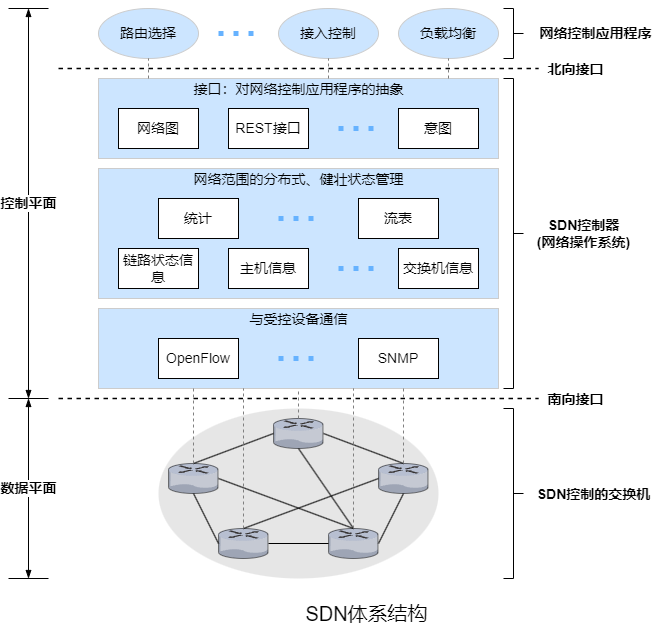

The diagram above was exported from draw.io. Its source (the exported page's mxGraphModel, read from the mxfile embedded in the PNG):
<mxGraphModel dx="1952" dy="1206" grid="0" gridSize="10" guides="1" tooltips="1" connect="1" arrows="1" fold="1" page="0" pageScale="1" pageWidth="827" pageHeight="1169" background="#ffffff" math="0" shadow="0">
  <root>
    <mxCell id="0" />
    <mxCell id="1" parent="0" />
    <mxCell id="hFeZsEcDrYBM9NAnjrg2-38" value="" style="ellipse;whiteSpace=wrap;html=1;fontSize=14;strokeColor=none;fillColor=#E6E6E6;" parent="1" vertex="1">
      <mxGeometry x="60" y="400" width="280" height="170" as="geometry" />
    </mxCell>
    <mxCell id="hFeZsEcDrYBM9NAnjrg2-11" value="" style="rounded=0;whiteSpace=wrap;html=1;fontSize=14;strokeColor=#CCCCCC;fillColor=#CCE5FF;" parent="1" vertex="1">
      <mxGeometry y="70" width="400" height="80" as="geometry" />
    </mxCell>
    <mxCell id="hFeZsEcDrYBM9NAnjrg2-1" value="&lt;font style=&quot;font-size: 14px;&quot;&gt;路由选择&lt;/font&gt;" style="ellipse;whiteSpace=wrap;html=1;strokeColor=#CCCCCC;fillColor=#CCE5FF;" parent="1" vertex="1">
      <mxGeometry width="100" height="50" as="geometry" />
    </mxCell>
    <mxCell id="hFeZsEcDrYBM9NAnjrg2-3" value="" style="endArrow=none;dashed=1;html=1;rounded=0;fontSize=14;strokeWidth=1.5;" parent="1" edge="1">
      <mxGeometry width="50" height="50" relative="1" as="geometry">
        <mxPoint x="-40" y="60" as="sourcePoint" />
        <mxPoint x="440" y="60" as="targetPoint" />
      </mxGeometry>
    </mxCell>
    <mxCell id="hFeZsEcDrYBM9NAnjrg2-4" value="" style="endArrow=none;dashed=1;html=1;strokeWidth=5;rounded=0;fontSize=14;strokeColor=#66B2FF;dashPattern=1 2;" parent="1" edge="1">
      <mxGeometry width="50" height="50" relative="1" as="geometry">
        <mxPoint x="120" y="25" as="sourcePoint" />
        <mxPoint x="160" y="25" as="targetPoint" />
      </mxGeometry>
    </mxCell>
    <mxCell id="hFeZsEcDrYBM9NAnjrg2-5" value="&lt;span style=&quot;font-size: 14px;&quot;&gt;接入控制&lt;/span&gt;" style="ellipse;whiteSpace=wrap;html=1;strokeColor=#CCCCCC;fillColor=#CCE5FF;" parent="1" vertex="1">
      <mxGeometry x="180" width="100" height="50" as="geometry" />
    </mxCell>
    <mxCell id="hFeZsEcDrYBM9NAnjrg2-6" value="&lt;font style=&quot;font-size: 14px;&quot;&gt;负载均衡&lt;/font&gt;" style="ellipse;whiteSpace=wrap;html=1;strokeColor=#CCCCCC;fillColor=#CCE5FF;" parent="1" vertex="1">
      <mxGeometry x="300" width="100" height="50" as="geometry" />
    </mxCell>
    <mxCell id="hFeZsEcDrYBM9NAnjrg2-8" value="网络图" style="rounded=0;whiteSpace=wrap;html=1;fontSize=14;strokeColor=#000000;fillColor=#FFFFFF;" parent="1" vertex="1">
      <mxGeometry x="20" y="100" width="80" height="40" as="geometry" />
    </mxCell>
    <mxCell id="hFeZsEcDrYBM9NAnjrg2-9" value="REST接口" style="rounded=0;whiteSpace=wrap;html=1;fontSize=14;strokeColor=#000000;fillColor=#FFFFFF;" parent="1" vertex="1">
      <mxGeometry x="130" y="100" width="80" height="40" as="geometry" />
    </mxCell>
    <mxCell id="hFeZsEcDrYBM9NAnjrg2-10" value="接口：对网络控制应用程序的抽象" style="text;html=1;align=center;verticalAlign=middle;resizable=0;points=[];autosize=1;strokeColor=none;fillColor=none;fontSize=14;" parent="1" vertex="1">
      <mxGeometry x="86" y="66" width="228" height="29" as="geometry" />
    </mxCell>
    <mxCell id="hFeZsEcDrYBM9NAnjrg2-12" value="北向接口" style="text;html=1;align=center;verticalAlign=middle;resizable=0;points=[];autosize=1;strokeColor=none;fillColor=none;fontSize=14;fontStyle=1" parent="1" vertex="1">
      <mxGeometry x="440" y="46" width="74" height="29" as="geometry" />
    </mxCell>
    <mxCell id="hFeZsEcDrYBM9NAnjrg2-13" value="意图" style="rounded=0;whiteSpace=wrap;html=1;fontSize=14;strokeColor=#000000;fillColor=#FFFFFF;" parent="1" vertex="1">
      <mxGeometry x="300" y="100" width="80" height="40" as="geometry" />
    </mxCell>
    <mxCell id="hFeZsEcDrYBM9NAnjrg2-14" value="" style="endArrow=none;dashed=1;html=1;strokeWidth=5;rounded=0;fontSize=14;strokeColor=#66B2FF;dashPattern=1 2;" parent="1" edge="1">
      <mxGeometry width="50" height="50" relative="1" as="geometry">
        <mxPoint x="240" y="120" as="sourcePoint" />
        <mxPoint x="280" y="120" as="targetPoint" />
      </mxGeometry>
    </mxCell>
    <mxCell id="hFeZsEcDrYBM9NAnjrg2-15" value="" style="endArrow=none;html=1;rounded=0;fontSize=14;strokeColor=#808080;strokeWidth=1;dashed=1;" parent="1" edge="1">
      <mxGeometry width="50" height="50" relative="1" as="geometry">
        <mxPoint x="50" y="70" as="sourcePoint" />
        <mxPoint x="50" y="50" as="targetPoint" />
      </mxGeometry>
    </mxCell>
    <mxCell id="hFeZsEcDrYBM9NAnjrg2-16" value="" style="endArrow=none;html=1;rounded=0;fontSize=14;strokeColor=#808080;strokeWidth=1;dashed=1;" parent="1" edge="1">
      <mxGeometry width="50" height="50" relative="1" as="geometry">
        <mxPoint x="230" y="70" as="sourcePoint" />
        <mxPoint x="230" y="50" as="targetPoint" />
      </mxGeometry>
    </mxCell>
    <mxCell id="hFeZsEcDrYBM9NAnjrg2-17" value="" style="endArrow=none;html=1;rounded=0;fontSize=14;strokeColor=#808080;strokeWidth=1;dashed=1;" parent="1" edge="1">
      <mxGeometry width="50" height="50" relative="1" as="geometry">
        <mxPoint x="350" y="70" as="sourcePoint" />
        <mxPoint x="350" y="50" as="targetPoint" />
      </mxGeometry>
    </mxCell>
    <mxCell id="hFeZsEcDrYBM9NAnjrg2-20" value="" style="rounded=0;whiteSpace=wrap;html=1;fontSize=14;strokeColor=#CCCCCC;fillColor=#CCE5FF;" parent="1" vertex="1">
      <mxGeometry y="160" width="400" height="130" as="geometry" />
    </mxCell>
    <mxCell id="hFeZsEcDrYBM9NAnjrg2-21" value="网络范围的分布式、健壮状态管理" style="text;html=1;align=center;verticalAlign=middle;resizable=0;points=[];autosize=1;strokeColor=none;fillColor=none;fontSize=14;" parent="1" vertex="1">
      <mxGeometry x="86" y="156" width="228" height="29" as="geometry" />
    </mxCell>
    <mxCell id="hFeZsEcDrYBM9NAnjrg2-22" value="" style="endArrow=none;dashed=1;html=1;strokeWidth=5;rounded=0;fontSize=14;strokeColor=#66B2FF;dashPattern=1 2;" parent="1" edge="1">
      <mxGeometry width="50" height="50" relative="1" as="geometry">
        <mxPoint x="180" y="210" as="sourcePoint" />
        <mxPoint x="220" y="210" as="targetPoint" />
      </mxGeometry>
    </mxCell>
    <mxCell id="hFeZsEcDrYBM9NAnjrg2-23" value="统计" style="rounded=0;whiteSpace=wrap;html=1;fontSize=14;strokeColor=#000000;fillColor=#FFFFFF;" parent="1" vertex="1">
      <mxGeometry x="60" y="190" width="80" height="40" as="geometry" />
    </mxCell>
    <mxCell id="hFeZsEcDrYBM9NAnjrg2-24" value="流表" style="rounded=0;whiteSpace=wrap;html=1;fontSize=14;strokeColor=#000000;fillColor=#FFFFFF;" parent="1" vertex="1">
      <mxGeometry x="260" y="190" width="80" height="40" as="geometry" />
    </mxCell>
    <mxCell id="hFeZsEcDrYBM9NAnjrg2-25" value="链路状态信息" style="rounded=0;whiteSpace=wrap;html=1;fontSize=14;strokeColor=#000000;fillColor=#FFFFFF;" parent="1" vertex="1">
      <mxGeometry x="20" y="240" width="80" height="40" as="geometry" />
    </mxCell>
    <mxCell id="hFeZsEcDrYBM9NAnjrg2-26" value="主机信息" style="rounded=0;whiteSpace=wrap;html=1;fontSize=14;strokeColor=#000000;fillColor=#FFFFFF;" parent="1" vertex="1">
      <mxGeometry x="130" y="240" width="80" height="40" as="geometry" />
    </mxCell>
    <mxCell id="hFeZsEcDrYBM9NAnjrg2-27" value="" style="endArrow=none;dashed=1;html=1;strokeWidth=5;rounded=0;fontSize=14;strokeColor=#66B2FF;dashPattern=1 2;" parent="1" edge="1">
      <mxGeometry width="50" height="50" relative="1" as="geometry">
        <mxPoint x="240" y="260" as="sourcePoint" />
        <mxPoint x="280" y="260" as="targetPoint" />
      </mxGeometry>
    </mxCell>
    <mxCell id="hFeZsEcDrYBM9NAnjrg2-28" value="交换机信息" style="rounded=0;whiteSpace=wrap;html=1;fontSize=14;strokeColor=#000000;fillColor=#FFFFFF;" parent="1" vertex="1">
      <mxGeometry x="300" y="240" width="80" height="40" as="geometry" />
    </mxCell>
    <mxCell id="hFeZsEcDrYBM9NAnjrg2-29" value="SDN控制器&lt;br&gt;(网络操作系统)" style="text;html=1;align=center;verticalAlign=middle;resizable=0;points=[];autosize=1;strokeColor=none;fillColor=none;fontSize=14;fontStyle=1" parent="1" vertex="1">
      <mxGeometry x="425" y="200" width="120" height="50" as="geometry" />
    </mxCell>
    <mxCell id="hFeZsEcDrYBM9NAnjrg2-30" value="" style="rounded=0;whiteSpace=wrap;html=1;fontSize=14;strokeColor=#CCCCCC;fillColor=#CCE5FF;" parent="1" vertex="1">
      <mxGeometry y="300" width="400" height="80" as="geometry" />
    </mxCell>
    <mxCell id="hFeZsEcDrYBM9NAnjrg2-31" value="与受控设备通信" style="text;html=1;align=center;verticalAlign=middle;resizable=0;points=[];autosize=1;strokeColor=none;fillColor=none;fontSize=14;" parent="1" vertex="1">
      <mxGeometry x="142" y="296" width="116" height="29" as="geometry" />
    </mxCell>
    <mxCell id="hFeZsEcDrYBM9NAnjrg2-32" value="OpenFlow" style="rounded=0;whiteSpace=wrap;html=1;fontSize=14;strokeColor=#000000;fillColor=#FFFFFF;" parent="1" vertex="1">
      <mxGeometry x="60" y="330" width="80" height="40" as="geometry" />
    </mxCell>
    <mxCell id="hFeZsEcDrYBM9NAnjrg2-33" value="" style="endArrow=none;dashed=1;html=1;strokeWidth=5;rounded=0;fontSize=14;strokeColor=#66B2FF;dashPattern=1 2;" parent="1" edge="1">
      <mxGeometry width="50" height="50" relative="1" as="geometry">
        <mxPoint x="180" y="350" as="sourcePoint" />
        <mxPoint x="220" y="350" as="targetPoint" />
      </mxGeometry>
    </mxCell>
    <mxCell id="hFeZsEcDrYBM9NAnjrg2-34" value="SNMP" style="rounded=0;whiteSpace=wrap;html=1;fontSize=14;strokeColor=#000000;fillColor=#FFFFFF;" parent="1" vertex="1">
      <mxGeometry x="260" y="330" width="80" height="40" as="geometry" />
    </mxCell>
    <mxCell id="hFeZsEcDrYBM9NAnjrg2-35" value="" style="endArrow=none;dashed=1;html=1;rounded=0;fontSize=14;strokeWidth=1.5;" parent="1" edge="1">
      <mxGeometry width="50" height="50" relative="1" as="geometry">
        <mxPoint x="-40" y="390" as="sourcePoint" />
        <mxPoint x="440" y="390" as="targetPoint" />
      </mxGeometry>
    </mxCell>
    <mxCell id="hFeZsEcDrYBM9NAnjrg2-36" value="南向接口" style="text;html=1;align=center;verticalAlign=middle;resizable=0;points=[];autosize=1;strokeColor=none;fillColor=none;fontSize=14;fontStyle=1" parent="1" vertex="1">
      <mxGeometry x="440" y="376" width="74" height="29" as="geometry" />
    </mxCell>
    <mxCell id="hFeZsEcDrYBM9NAnjrg2-37" value="" style="verticalLabelPosition=bottom;sketch=0;html=1;verticalAlign=top;strokeColor=none;align=center;outlineConnect=0;shape=mxgraph.citrix.router;fontSize=14;fillColor=#FFFFFF;" parent="1" vertex="1">
      <mxGeometry x="175" y="410" width="50" height="30" as="geometry" />
    </mxCell>
    <mxCell id="hFeZsEcDrYBM9NAnjrg2-39" value="" style="verticalLabelPosition=bottom;sketch=0;html=1;verticalAlign=top;strokeColor=none;align=center;outlineConnect=0;shape=mxgraph.citrix.router;fontSize=14;fillColor=#FFFFFF;" parent="1" vertex="1">
      <mxGeometry x="280" y="455" width="50" height="30" as="geometry" />
    </mxCell>
    <mxCell id="hFeZsEcDrYBM9NAnjrg2-40" value="" style="verticalLabelPosition=bottom;sketch=0;html=1;verticalAlign=top;strokeColor=none;align=center;outlineConnect=0;shape=mxgraph.citrix.router;fontSize=14;fillColor=#FFFFFF;" parent="1" vertex="1">
      <mxGeometry x="70" y="455" width="50" height="30" as="geometry" />
    </mxCell>
    <mxCell id="hFeZsEcDrYBM9NAnjrg2-41" value="" style="verticalLabelPosition=bottom;sketch=0;html=1;verticalAlign=top;strokeColor=none;align=center;outlineConnect=0;shape=mxgraph.citrix.router;fontSize=14;fillColor=#FFFFFF;" parent="1" vertex="1">
      <mxGeometry x="120" y="520" width="50" height="30" as="geometry" />
    </mxCell>
    <mxCell id="hFeZsEcDrYBM9NAnjrg2-42" value="" style="verticalLabelPosition=bottom;sketch=0;html=1;verticalAlign=top;strokeColor=none;align=center;outlineConnect=0;shape=mxgraph.citrix.router;fontSize=14;fillColor=#FFFFFF;" parent="1" vertex="1">
      <mxGeometry x="230" y="520" width="50" height="30" as="geometry" />
    </mxCell>
    <mxCell id="hFeZsEcDrYBM9NAnjrg2-43" value="" style="endArrow=none;html=1;rounded=0;fontSize=14;strokeColor=#000000;strokeWidth=1;" parent="1" edge="1">
      <mxGeometry width="50" height="50" relative="1" as="geometry">
        <mxPoint x="225" y="425" as="sourcePoint" />
        <mxPoint x="305" y="455" as="targetPoint" />
      </mxGeometry>
    </mxCell>
    <mxCell id="hFeZsEcDrYBM9NAnjrg2-44" value="" style="endArrow=none;html=1;rounded=0;fontSize=14;strokeColor=#000000;strokeWidth=1;" parent="1" edge="1">
      <mxGeometry width="50" height="50" relative="1" as="geometry">
        <mxPoint x="280" y="535" as="sourcePoint" />
        <mxPoint x="305" y="485" as="targetPoint" />
      </mxGeometry>
    </mxCell>
    <mxCell id="hFeZsEcDrYBM9NAnjrg2-45" value="" style="endArrow=none;html=1;rounded=0;fontSize=14;strokeColor=#000000;strokeWidth=1;" parent="1" edge="1">
      <mxGeometry width="50" height="50" relative="1" as="geometry">
        <mxPoint x="170" y="535" as="sourcePoint" />
        <mxPoint x="230" y="535" as="targetPoint" />
      </mxGeometry>
    </mxCell>
    <mxCell id="hFeZsEcDrYBM9NAnjrg2-46" value="" style="endArrow=none;html=1;rounded=0;fontSize=14;strokeColor=#000000;strokeWidth=1;" parent="1" edge="1">
      <mxGeometry width="50" height="50" relative="1" as="geometry">
        <mxPoint x="95" y="485" as="sourcePoint" />
        <mxPoint x="120" y="535" as="targetPoint" />
      </mxGeometry>
    </mxCell>
    <mxCell id="hFeZsEcDrYBM9NAnjrg2-47" value="" style="endArrow=none;html=1;rounded=0;fontSize=14;strokeColor=#000000;strokeWidth=1;" parent="1" edge="1">
      <mxGeometry width="50" height="50" relative="1" as="geometry">
        <mxPoint x="95" y="455" as="sourcePoint" />
        <mxPoint x="175" y="425" as="targetPoint" />
      </mxGeometry>
    </mxCell>
    <mxCell id="hFeZsEcDrYBM9NAnjrg2-48" value="" style="endArrow=none;html=1;rounded=0;fontSize=14;strokeColor=#000000;strokeWidth=1;" parent="1" edge="1">
      <mxGeometry width="50" height="50" relative="1" as="geometry">
        <mxPoint x="145" y="520" as="sourcePoint" />
        <mxPoint x="280" y="470" as="targetPoint" />
      </mxGeometry>
    </mxCell>
    <mxCell id="hFeZsEcDrYBM9NAnjrg2-49" value="" style="endArrow=none;html=1;rounded=0;fontSize=14;strokeColor=#000000;strokeWidth=1;" parent="1" edge="1">
      <mxGeometry width="50" height="50" relative="1" as="geometry">
        <mxPoint x="255" y="520" as="sourcePoint" />
        <mxPoint x="200" y="440" as="targetPoint" />
      </mxGeometry>
    </mxCell>
    <mxCell id="hFeZsEcDrYBM9NAnjrg2-50" value="" style="endArrow=none;html=1;rounded=0;fontSize=14;strokeColor=#000000;strokeWidth=1;" parent="1" edge="1">
      <mxGeometry width="50" height="50" relative="1" as="geometry">
        <mxPoint x="255" y="520" as="sourcePoint" />
        <mxPoint x="120" y="470" as="targetPoint" />
      </mxGeometry>
    </mxCell>
    <mxCell id="hFeZsEcDrYBM9NAnjrg2-52" value="SDN体系结构" style="text;html=1;align=center;verticalAlign=middle;resizable=0;points=[];autosize=1;strokeColor=none;fillColor=none;fontSize=20;" parent="1" vertex="1">
      <mxGeometry x="201.5" y="591" width="132" height="28" as="geometry" />
    </mxCell>
    <mxCell id="_tFTB8e8pVTsZGsxylhC-1" value="" style="endArrow=none;html=1;rounded=0;" parent="1" edge="1">
      <mxGeometry width="50" height="50" relative="1" as="geometry">
        <mxPoint x="-90" as="sourcePoint" />
        <mxPoint x="-50" as="targetPoint" />
      </mxGeometry>
    </mxCell>
    <mxCell id="_tFTB8e8pVTsZGsxylhC-2" value="" style="endArrow=none;html=1;rounded=0;" parent="1" edge="1">
      <mxGeometry width="50" height="50" relative="1" as="geometry">
        <mxPoint x="-90" y="390" as="sourcePoint" />
        <mxPoint x="-50" y="390" as="targetPoint" />
      </mxGeometry>
    </mxCell>
    <mxCell id="_tFTB8e8pVTsZGsxylhC-3" value="控制平面" style="endArrow=blockThin;html=1;rounded=0;startArrow=blockThin;startFill=1;endFill=1;fontSize=14;fontStyle=1" parent="1" edge="1">
      <mxGeometry width="50" height="50" relative="1" as="geometry">
        <mxPoint x="-70" y="390" as="sourcePoint" />
        <mxPoint x="-70" as="targetPoint" />
      </mxGeometry>
    </mxCell>
    <mxCell id="_tFTB8e8pVTsZGsxylhC-5" value="" style="endArrow=none;html=1;rounded=0;" parent="1" edge="1">
      <mxGeometry width="50" height="50" relative="1" as="geometry">
        <mxPoint x="-90" y="570" as="sourcePoint" />
        <mxPoint x="-50" y="570" as="targetPoint" />
      </mxGeometry>
    </mxCell>
    <mxCell id="_tFTB8e8pVTsZGsxylhC-6" value="数据平面" style="endArrow=blockThin;html=1;rounded=0;fontSize=14;startArrow=blockThin;startFill=1;endFill=1;fontStyle=1" parent="1" edge="1">
      <mxGeometry width="50" height="50" relative="1" as="geometry">
        <mxPoint x="-70" y="570" as="sourcePoint" />
        <mxPoint x="-70" y="390" as="targetPoint" />
      </mxGeometry>
    </mxCell>
    <mxCell id="Df6bO-5BXnK0nNGyRuWs-2" value="" style="strokeWidth=1;html=1;shape=mxgraph.flowchart.annotation_2;align=left;labelPosition=right;pointerEvents=1;direction=west;" parent="1" vertex="1">
      <mxGeometry x="405" y="70" width="20" height="310" as="geometry" />
    </mxCell>
    <mxCell id="Df6bO-5BXnK0nNGyRuWs-3" value="" style="strokeWidth=1;html=1;shape=mxgraph.flowchart.annotation_2;align=left;labelPosition=right;pointerEvents=1;direction=west;" parent="1" vertex="1">
      <mxGeometry x="405" width="20" height="50" as="geometry" />
    </mxCell>
    <mxCell id="Df6bO-5BXnK0nNGyRuWs-4" value="网络控制应用程序" style="text;html=1;align=center;verticalAlign=middle;resizable=0;points=[];autosize=1;strokeColor=none;fillColor=none;fontSize=14;fontStyle=1" parent="1" vertex="1">
      <mxGeometry x="427" y="10" width="140" height="30" as="geometry" />
    </mxCell>
    <mxCell id="Df6bO-5BXnK0nNGyRuWs-5" value="" style="strokeWidth=1;html=1;shape=mxgraph.flowchart.annotation_2;align=left;labelPosition=right;pointerEvents=1;direction=west;" parent="1" vertex="1">
      <mxGeometry x="405" y="400" width="20" height="170" as="geometry" />
    </mxCell>
    <mxCell id="Df6bO-5BXnK0nNGyRuWs-6" value="SDN控制的交换机" style="text;html=1;align=center;verticalAlign=middle;resizable=0;points=[];autosize=1;strokeColor=none;fillColor=none;fontSize=14;fontStyle=1" parent="1" vertex="1">
      <mxGeometry x="425" y="471" width="140" height="30" as="geometry" />
    </mxCell>
    <mxCell id="weWY2MH2WH8-wOh4UVa8-1" value="" style="endArrow=none;html=1;rounded=0;strokeColor=#808080;dashed=1;" parent="1" edge="1">
      <mxGeometry width="50" height="50" relative="1" as="geometry">
        <mxPoint x="200" y="410" as="sourcePoint" />
        <mxPoint x="200" y="380" as="targetPoint" />
      </mxGeometry>
    </mxCell>
    <mxCell id="weWY2MH2WH8-wOh4UVa8-2" value="" style="endArrow=none;dashed=1;html=1;strokeWidth=1;rounded=0;strokeColor=#808080;" parent="1" edge="1">
      <mxGeometry width="50" height="50" relative="1" as="geometry">
        <mxPoint x="95" y="455" as="sourcePoint" />
        <mxPoint x="95" y="380" as="targetPoint" />
      </mxGeometry>
    </mxCell>
    <mxCell id="weWY2MH2WH8-wOh4UVa8-4" value="" style="endArrow=none;html=1;rounded=0;dashed=1;strokeColor=#808080;strokeWidth=1;" parent="1" edge="1">
      <mxGeometry width="50" height="50" relative="1" as="geometry">
        <mxPoint x="145" y="520" as="sourcePoint" />
        <mxPoint x="145" y="380" as="targetPoint" />
      </mxGeometry>
    </mxCell>
    <mxCell id="weWY2MH2WH8-wOh4UVa8-5" value="" style="endArrow=none;html=1;rounded=0;dashed=1;strokeColor=#808080;strokeWidth=1;" parent="1" edge="1">
      <mxGeometry width="50" height="50" relative="1" as="geometry">
        <mxPoint x="255" y="520" as="sourcePoint" />
        <mxPoint x="255" y="380" as="targetPoint" />
      </mxGeometry>
    </mxCell>
    <mxCell id="weWY2MH2WH8-wOh4UVa8-6" value="" style="endArrow=none;dashed=1;html=1;strokeWidth=1;rounded=0;strokeColor=#808080;" parent="1" edge="1">
      <mxGeometry width="50" height="50" relative="1" as="geometry">
        <mxPoint x="305" y="455" as="sourcePoint" />
        <mxPoint x="305" y="380" as="targetPoint" />
      </mxGeometry>
    </mxCell>
  </root>
</mxGraphModel>